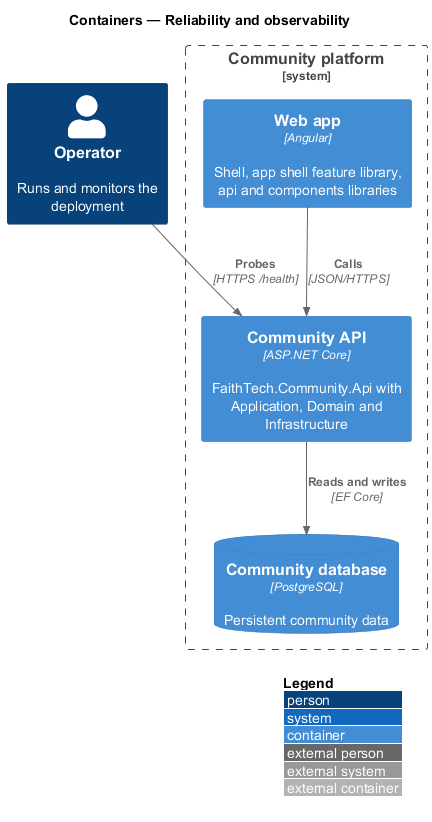

The diagram above was rendered by PlantUML. Its source (embedded in the PNG):
@startuml
!include <C4/C4_Container>
LAYOUT_WITH_LEGEND()
title Containers — Reliability and observability
Person(ops, "Operator", "Runs and monitors the deployment")
System_Boundary(ftc, "Community platform") {
  Container(web, "Web app", "Angular", "Shell, app shell feature library, api and components libraries")
  Container(api, "Community API", "ASP.NET Core", "FaithTech.Community.Api with Application, Domain and Infrastructure")
  ContainerDb(db, "Community database", "PostgreSQL", "Persistent community data")
}
Rel(ops, api, "Probes", "HTTPS /health")
Rel(web, api, "Calls", "JSON/HTTPS")
Rel(api, db, "Reads and writes", "EF Core")
@enduml